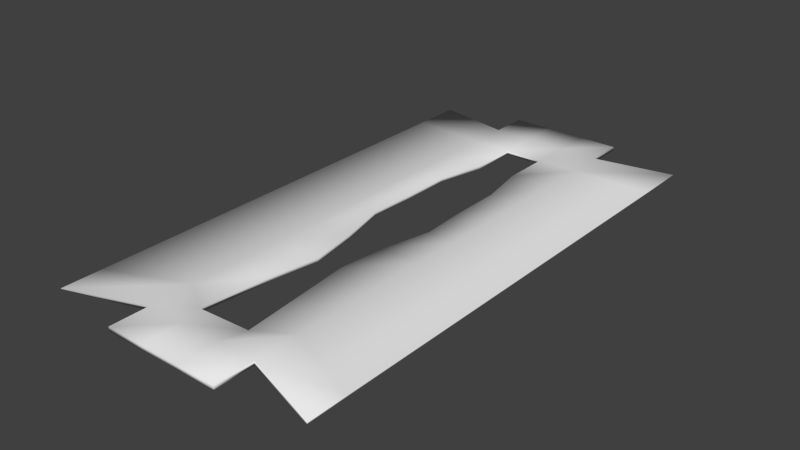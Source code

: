 # Source: Blade.blend  (saved by Blender 2.73.0; exported with 4.5.12 LTS)
import bpy
from mathutils import Matrix  # noqa: F401  (used for matrix-valued properties, if any)

bpy.ops.wm.read_factory_settings(use_empty=True)
scene = bpy.context.scene
scene.name = 'Scene'

# ---- collections
col_collection_1 = bpy.data.collections.new('Collection 1'); scene.collection.children.link(col_collection_1)

# ---- materials (node trees are filled in below, after node groups)
mat_material = bpy.data.materials.new('Material')
mat_material.alpha_threshold = 0.0
mat_material.use_transparent_shadow = False
mat_material.roughness = 0.5
mat_material.line_color = (0.0, 0.0, 0.0, 1.0)

# ---- material node trees

# ---- world
world_world = bpy.data.worlds.new('World'); scene.world = world_world
world_world.color = (0.05088, 0.05088, 0.05088)
world_world.use_sun_shadow = False
world_world.sun_shadow_jitter_overblur = 0.0
world_world.cycles.sampling_method = 'MANUAL'
world_world.cycles.sample_map_resolution = 256

# ---- meshes
me_cube = bpy.data.meshes.new('Cube')
me_cube.from_pydata([(0.07697, 0.1441, -0.0003245), (0.07697, -0.1441, -0.0003245), (-0.07697, -0.1441, -0.0003245), (-0.07697, 0.1441, -0.0003245), (0.07697, 0.1441, 0.0003245), (0.07697, -0.1441, 0.0003245), (-0.07697, -0.1441, 0.0003245), (-0.07697, 0.1441, 0.0003245), (0.03302, 0.1342, -0.001166), (-0.03302, 0.1342, -0.001166), (0.03302, -0.1291, -0.001166), (-0.03302, -0.1291, -0.001166), (0.03302, 0.1342, 0.001166), (-0.03302, 0.1342, 0.001166), (0.03302, -0.1291, 0.001166), (-0.03302, -0.1291, 0.001166), (0.03302, 0.1556, -0.001166), (-0.03302, 0.1556, -0.001166), (0.03302, 0.1556, 0.001166), (-0.03302, 0.1556, 0.001166), (0.03302, -0.151, -0.001166), (-0.03302, -0.151, -0.001166), (0.03302, -0.151, 0.001166), (-0.03302, -0.151, 0.001166), (0.01101, 0.1342, -0.001166), (-0.01101, 0.1342, -0.001166), (0.01101, -0.1291, -0.001166), (-0.01101, -0.1291, -0.001166), (0.01101, 0.1342, 0.001166), (-0.01101, 0.1342, 0.001166), (0.01101, -0.1291, 0.001166), (-0.01101, -0.1291, 0.001166), (0.01101, 0.1556, -0.001166), (-0.01101, 0.1556, -0.001166), (0.01101, 0.1556, 0.001166), (-0.01101, 0.1556, 0.001166), (0.01101, -0.151, -0.001166), (-0.01101, -0.151, -0.001166), (0.01101, -0.151, 0.001166), (-0.01101, -0.151, 0.001166), (0.07697, 0.1159, -0.0003245), (0.07697, -0.1209, -0.0003245), (-0.07697, -0.1209, -0.0003245), (-0.07697, 0.1159, -0.0003245), (0.07697, 0.1159, 0.0003245), (0.07697, -0.1209, 0.0003245), (-0.07697, -0.1209, 0.0003245), (-0.07697, 0.1159, 0.0003245), (0.03302, 0.112, 0.001166), (0.03302, -0.1044, 0.001166), (-0.03302, 0.112, 0.001166), (-0.03302, -0.1044, 0.001166), (0.03302, -0.1044, -0.001166), (0.03302, 0.112, -0.001166), (-0.03302, -0.1044, -0.001166), (-0.03302, 0.112, -0.001166), (0.01473, -0.1151, -0.001166), (0.01101, 0.112, -0.001166), (-0.01461, -0.1163, -0.001166), (-0.01101, 0.112, -0.001166), (0.01101, 0.112, 0.001166), (0.01473, -0.1151, 0.001166), (-0.01101, 0.112, 0.001166), (-0.01461, -0.1163, 0.001166), (0.07697, 0.08631, -0.0003245), (0.07697, 0.05672, -0.0003245), (0.07697, 0.02712, -0.0003245), (0.07697, -0.002479, -0.0003245), (0.07697, -0.03208, -0.0003245), (0.07697, -0.06167, -0.0003245), (0.07697, -0.09127, -0.0003245), (0.07697, 0.08631, 0.0003245), (0.07697, 0.05672, 0.0003245), (0.07697, 0.02712, 0.0003245), (0.07697, -0.002479, 0.0003245), (0.07697, -0.03208, 0.0003245), (0.07697, -0.06167, 0.0003245), (0.07697, -0.09127, 0.0003245), (0.03302, 0.08493, 0.001166), (0.03302, 0.05788, 0.001166), (0.03302, 0.03083, 0.001166), (0.03302, 0.003777, 0.001166), (0.03302, -0.02327, 0.001166), (0.03302, -0.05032, 0.001166), (0.03302, -0.07737, 0.001166), (0.03302, -0.07737, -0.001166), (0.03302, -0.05032, -0.001166), (0.03302, -0.02327, -0.001166), (0.03302, 0.003777, -0.001166), (0.03302, 0.03083, -0.001166), (0.03302, 0.05788, -0.001166), (0.03302, 0.08493, -0.001166), (0.01101, -0.07737, -0.001166), (0.00825, -0.05032, -0.001166), (0.01101, -0.02327, -0.001166), (0.01734, 0.003777, -0.001166), (0.01604, 0.03083, -0.001166), (0.01604, 0.05788, -0.001166), (0.01101, 0.08493, -0.001166), (0.01101, 0.08493, 0.001166), (0.01604, 0.05788, 0.001166), (0.01604, 0.03083, 0.001166), (0.01734, 0.003777, 0.001166), (0.01101, -0.02327, 0.001166), (0.00825, -0.05032, 0.001166), (0.01101, -0.07737, 0.001166), (-0.07697, -0.09127, -0.0003245), (-0.07697, -0.06167, -0.0003245), (-0.07697, -0.03208, -0.0003245), (-0.07697, -0.002479, -0.0003245), (-0.07697, 0.02712, -0.0003245), (-0.07697, 0.05672, -0.0003245), (-0.07697, 0.08631, -0.0003245), (-0.07697, -0.09127, 0.0003245), (-0.07697, -0.06167, 0.0003245), (-0.07697, -0.03208, 0.0003245), (-0.07697, -0.002479, 0.0003245), (-0.07697, 0.02712, 0.0003245), (-0.07697, 0.05672, 0.0003245), (-0.07697, 0.08631, 0.0003245), (-0.03302, 0.08493, 0.001166), (-0.03302, 0.05788, 0.001166), (-0.03302, 0.03083, 0.001166), (-0.03302, 0.003777, 0.001166), (-0.03302, -0.02327, 0.001166), (-0.03302, -0.05032, 0.001166), (-0.03302, -0.07737, 0.001166), (-0.03302, -0.07737, -0.001166), (-0.03302, -0.05032, -0.001166), (-0.03302, -0.02327, -0.001166), (-0.03302, 0.003777, -0.001166), (-0.03302, 0.03083, -0.001166), (-0.03302, 0.05788, -0.001166), (-0.03302, 0.08493, -0.001166), (-0.01101, -0.07737, -0.001166), (-0.006572, -0.05032, -0.001166), (-0.01101, -0.02327, -0.001166), (-0.01774, 0.003777, -0.001166), (-0.01694, 0.03083, -0.001166), (-0.01694, 0.05788, -0.001166), (-0.01101, 0.08493, -0.001166), (-0.01101, 0.08493, 0.001166), (-0.01694, 0.05788, 0.001166), (-0.01694, 0.03083, 0.001166), (-0.01774, 0.003777, 0.001166), (-0.01101, -0.02327, 0.001166), (-0.006572, -0.05032, 0.001166), (-0.01101, -0.07737, 0.001166)], [], [(54, 11, 2, 42), (51, 46, 6, 15), (41, 45, 5, 1), (11, 15, 6, 2), (43, 47, 7, 3), (13, 9, 3, 7), (4, 0, 8, 12), (9, 13, 19, 17), (1, 5, 14, 10), (15, 11, 21, 23), (45, 49, 14, 5), (63, 51, 15, 31), (41, 1, 10, 52), (58, 27, 11, 54), (35, 33, 17, 19), (12, 8, 16, 18), (28, 12, 18, 34), (25, 9, 17, 33), (37, 39, 23, 21), (10, 14, 22, 20), (31, 15, 23, 39), (26, 10, 20, 36), (11, 27, 37, 21), (27, 26, 36, 37), (14, 30, 38, 22), (30, 31, 39, 38), (20, 22, 38, 36), (36, 38, 39, 37), (8, 24, 32, 16), (24, 25, 33, 32), (13, 29, 35, 19), (29, 28, 34, 35), (18, 16, 32, 34), (34, 32, 33, 35), (52, 10, 26, 56), (56, 26, 27, 58), (49, 61, 30, 14), (61, 63, 31, 30), (28, 29, 62, 60), (64, 71, 72, 65), (12, 28, 60, 48), (84, 105, 61, 49), (24, 57, 59, 25), (40, 44, 71, 64), (8, 53, 57, 24), (85, 52, 56, 92), (25, 59, 55, 9), (134, 58, 54, 127), (0, 40, 53, 8), (70, 41, 52, 85), (29, 13, 50, 62), (147, 126, 51, 63), (4, 12, 48, 44), (77, 84, 49, 45), (2, 6, 46, 42), (112, 119, 47, 43), (0, 4, 44, 40), (70, 77, 45, 41), (13, 7, 47, 50), (126, 113, 46, 51), (9, 55, 43, 3), (127, 54, 42, 106), (65, 72, 73, 66), (66, 73, 74, 67), (67, 74, 75, 68), (68, 75, 76, 69), (69, 76, 77, 70), (44, 48, 78, 71), (71, 78, 79, 72), (72, 79, 80, 73), (73, 80, 81, 74), (74, 81, 82, 75), (75, 82, 83, 76), (76, 83, 84, 77), (40, 64, 91, 53), (64, 65, 90, 91), (65, 66, 89, 90), (66, 67, 88, 89), (67, 68, 87, 88), (68, 69, 86, 87), (69, 70, 85, 86), (53, 91, 98, 57), (91, 90, 97, 98), (90, 89, 96, 97), (89, 88, 95, 96), (88, 87, 94, 95), (87, 86, 93, 94), (86, 85, 92, 93), (48, 60, 99, 78), (78, 99, 100, 79), (79, 100, 101, 80), (80, 101, 102, 81), (81, 102, 103, 82), (82, 103, 104, 83), (83, 104, 105, 84), (55, 133, 112, 43), (133, 132, 111, 112), (132, 131, 110, 111), (131, 130, 109, 110), (130, 129, 108, 109), (129, 128, 107, 108), (128, 127, 106, 107), (50, 47, 119, 120), (120, 119, 118, 121), (121, 118, 117, 122), (122, 117, 116, 123), (123, 116, 115, 124), (124, 115, 114, 125), (125, 114, 113, 126), (42, 46, 113, 106), (106, 113, 114, 107), (107, 114, 115, 108), (108, 115, 116, 109), (109, 116, 117, 110), (110, 117, 118, 111), (111, 118, 119, 112), (62, 50, 120, 141), (141, 120, 121, 142), (142, 121, 122, 143), (143, 122, 123, 144), (144, 123, 124, 145), (145, 124, 125, 146), (146, 125, 126, 147), (59, 140, 133, 55), (140, 139, 132, 133), (139, 138, 131, 132), (138, 137, 130, 131), (137, 136, 129, 130), (136, 135, 128, 129), (135, 134, 127, 128), (62, 59, 57, 60), (63, 61, 56, 58), (105, 92, 56, 61), (92, 105, 104, 93), (93, 104, 103, 94), (94, 103, 102, 95), (95, 102, 101, 96), (96, 101, 100, 97), (97, 100, 99, 98), (98, 99, 60, 57), (140, 59, 62, 141), (139, 140, 141, 142), (138, 139, 142, 143), (137, 138, 143, 144), (136, 137, 144, 145), (135, 136, 145, 146), (134, 135, 146, 147), (147, 63, 58, 134)])
me_cube.polygons.foreach_set('use_smooth', [True] * 148)
_uv = me_cube.uv_layers.new(name='UVMap')
_uv.uv.foreach_set('vector', [0.6253, 0.1476, 0.6253, 0.06941, 0.7294, 0.02208, 0.7294, 0.09554, 0.2606, 0.8236, 0.3647, 0.8757, 0.3647, 0.9492, 0.2606, 0.9018, 0.742, 0.8391, 0.7435, 0.8391, 0.7435, 0.9125, 0.742, 0.9125, 0.749, 0.4178, 0.7435, 0.4178, 0.7455, 0.2786, 0.747, 0.2786, 0.7404, 0.8234, 0.742, 0.8234, 0.742, 0.9125, 0.7404, 0.9125, 0.749, 0.5568, 0.7435, 0.5568, 0.7455, 0.4178, 0.747, 0.4178, 0.7455, 0.0, 0.747, 1.416e-07, 0.749, 0.1394, 0.7435, 0.1394, 0.7349, 0.9321, 0.7404, 0.9321, 0.7404, 1.0, 0.7349, 1.0, 0.7455, 0.1394, 0.747, 0.1394, 0.749, 0.2786, 0.7435, 0.2786, 0.749, 0.8583, 0.7435, 0.8583, 0.7435, 0.7889, 0.749, 0.7889, 3.53e-08, 0.8757, 0.1041, 0.8236, 0.1041, 0.9018, 1.059e-07, 0.9492, 0.2169, 0.8612, 0.2606, 0.8236, 0.2606, 0.9018, 0.2084, 0.9018, 0.3647, 0.09554, 0.3647, 0.02208, 0.4688, 0.06941, 0.4688, 0.1476, 0.5816, 0.1101, 0.5731, 0.06941, 0.6253, 0.06941, 0.6253, 0.1476, 0.7349, 0.8624, 0.7404, 0.8624, 0.7404, 0.9321, 0.7349, 0.9321, 0.7404, 0.9321, 0.746, 0.9321, 0.746, 1.0, 0.7404, 1.0, 0.1563, 0.06788, 0.1041, 0.06788, 0.1041, 9.439e-08, 0.1563, 4.719e-08, 0.5731, 0.9034, 0.6253, 0.9034, 0.6253, 0.9713, 0.5731, 0.9713, 0.7349, 0.7927, 0.7294, 0.7927, 0.7294, 0.723, 0.7349, 0.723, 0.749, 0.7889, 0.7435, 0.7889, 0.7435, 0.7195, 0.749, 0.7195, 0.2084, 0.9018, 0.2606, 0.9018, 0.2606, 0.9713, 0.2084, 0.9713, 0.521, 0.06941, 0.4688, 0.06941, 0.4688, 4.719e-08, 0.521, 0.0, 0.6253, 0.06941, 0.5731, 0.06941, 0.5731, 0.0, 0.6253, 0.0, 0.5731, 0.06941, 0.521, 0.06941, 0.521, 0.0, 0.5731, 0.0, 0.1041, 0.9018, 0.1563, 0.9018, 0.1563, 0.9713, 0.1041, 0.9713, 0.1563, 0.9018, 0.2084, 0.9018, 0.2084, 0.9713, 0.1563, 0.9713, 0.7349, 0.9321, 0.7294, 0.9321, 0.7294, 0.8624, 0.7349, 0.8624, 0.7349, 0.8624, 0.7294, 0.8624, 0.7294, 0.7927, 0.7349, 0.7927, 0.4688, 0.9034, 0.521, 0.9034, 0.521, 0.9713, 0.4688, 0.9713, 0.521, 0.9034, 0.5731, 0.9034, 0.5731, 0.9713, 0.521, 0.9713, 0.2606, 0.06788, 0.2084, 0.06788, 0.2084, 0.0, 0.2606, 0.0, 0.2084, 0.06788, 0.1563, 0.06788, 0.1563, 4.719e-08, 0.2084, 0.0, 0.7349, 0.723, 0.7404, 0.723, 0.7404, 0.7927, 0.7349, 0.7927, 0.7349, 0.7927, 0.7404, 0.7927, 0.7404, 0.8624, 0.7349, 0.8624, 0.4688, 0.1476, 0.4688, 0.06941, 0.521, 0.06941, 0.5121, 0.1139, 0.5121, 0.1139, 0.521, 0.06941, 0.5731, 0.06941, 0.5816, 0.1101, 0.1041, 0.8236, 0.1474, 0.8573, 0.1563, 0.9018, 0.1041, 0.9018, 0.1474, 0.8573, 0.2169, 0.8612, 0.2084, 0.9018, 0.1563, 0.9018, 0.1563, 0.06788, 0.2084, 0.06788, 0.2084, 0.1383, 0.1563, 0.1383, 0.742, 0.1829, 0.7435, 0.1829, 0.7435, 0.2766, 0.742, 0.2766, 0.1041, 0.06788, 0.1563, 0.06788, 0.1563, 0.1383, 0.1041, 0.1383, 0.1041, 0.7379, 0.1563, 0.7379, 0.1474, 0.8573, 0.1041, 0.8236, 0.521, 0.9034, 0.521, 0.833, 0.5731, 0.833, 0.5731, 0.9034, 0.742, 0.08916, 0.7435, 0.08916, 0.7435, 0.1829, 0.742, 0.1829, 0.4688, 0.9034, 0.4688, 0.833, 0.521, 0.833, 0.521, 0.9034, 0.4688, 0.2333, 0.4688, 0.1476, 0.5121, 0.1139, 0.521, 0.2333, 0.5731, 0.9034, 0.5731, 0.833, 0.6253, 0.833, 0.6253, 0.9034, 0.5731, 0.2333, 0.5816, 0.1101, 0.6253, 0.1476, 0.6253, 0.2333, 0.3647, 0.9346, 0.3647, 0.8455, 0.4688, 0.833, 0.4688, 0.9034, 0.3647, 0.1893, 0.3647, 0.09554, 0.4688, 0.1476, 0.4688, 0.2333, 0.2084, 0.06788, 0.2606, 0.06788, 0.2606, 0.1383, 0.2084, 0.1383, 0.2084, 0.7379, 0.2606, 0.7379, 0.2606, 0.8236, 0.2169, 0.8612, 0.0, 0.03663, 0.1041, 0.06788, 0.1041, 0.1383, 5.295e-08, 0.1258, 3.53e-08, 0.782, 0.1041, 0.7379, 0.1041, 0.8236, 3.53e-08, 0.8757, 0.7404, 0.0, 0.742, 9.439e-08, 0.742, 0.07345, 0.7404, 0.07345, 0.7404, 0.7296, 0.742, 0.7296, 0.742, 0.8234, 0.7404, 0.8234, 0.742, 0.0, 0.7435, 2.36e-07, 0.7435, 0.08916, 0.742, 0.08916, 0.742, 0.7453, 0.7435, 0.7453, 0.7435, 0.8391, 0.742, 0.8391, 0.2606, 0.06788, 0.3647, 0.03663, 0.3647, 0.1258, 0.2606, 0.1383, 0.2606, 0.7379, 0.3647, 0.782, 0.3647, 0.8757, 0.2606, 0.8236, 0.6253, 0.9034, 0.6253, 0.833, 0.7294, 0.8455, 0.7294, 0.9346, 0.6253, 0.2333, 0.6253, 0.1476, 0.7294, 0.09554, 0.7294, 0.1893, 0.742, 0.2766, 0.7435, 0.2766, 0.7435, 0.3704, 0.742, 0.3704, 0.742, 0.3704, 0.7435, 0.3704, 0.7435, 0.4641, 0.742, 0.4641, 0.742, 0.4641, 0.7435, 0.4641, 0.7435, 0.5579, 0.742, 0.5579, 0.742, 0.5579, 0.7435, 0.5579, 0.7435, 0.6516, 0.742, 0.6516, 0.742, 0.6516, 0.7435, 0.6516, 0.7435, 0.7453, 0.742, 0.7453, 5.295e-08, 0.1258, 0.1041, 0.1383, 0.1041, 0.2239, 5.295e-08, 0.2195, 5.295e-08, 0.2195, 0.1041, 0.2239, 0.1041, 0.3096, 3.53e-08, 0.3133, 3.53e-08, 0.3133, 0.1041, 0.3096, 0.1041, 0.3953, 5.295e-08, 0.407, 5.295e-08, 0.407, 0.1041, 0.3953, 0.1041, 0.4809, 5.295e-08, 0.5008, 5.295e-08, 0.5008, 0.1041, 0.4809, 0.1041, 0.5666, 3.53e-08, 0.5945, 3.53e-08, 0.5945, 0.1041, 0.5666, 0.1041, 0.6523, 5.295e-08, 0.6882, 5.295e-08, 0.6882, 0.1041, 0.6523, 0.1041, 0.7379, 3.53e-08, 0.782, 0.3647, 0.8455, 0.3647, 0.7517, 0.4688, 0.7473, 0.4688, 0.833, 0.3647, 0.7517, 0.3647, 0.658, 0.4688, 0.6617, 0.4688, 0.7473, 0.3647, 0.658, 0.3647, 0.5642, 0.4688, 0.576, 0.4688, 0.6617, 0.3647, 0.5642, 0.3647, 0.4705, 0.4688, 0.4903, 0.4688, 0.576, 0.3647, 0.4705, 0.3647, 0.3768, 0.4688, 0.4046, 0.4688, 0.4903, 0.3647, 0.3768, 0.3647, 0.283, 0.4688, 0.319, 0.4688, 0.4046, 0.3647, 0.283, 0.3647, 0.1893, 0.4688, 0.2333, 0.4688, 0.319, 0.4688, 0.833, 0.4688, 0.7473, 0.521, 0.7473, 0.521, 0.833, 0.4688, 0.7473, 0.4688, 0.6617, 0.509, 0.6617, 0.521, 0.7473, 0.4688, 0.6617, 0.4688, 0.576, 0.509, 0.576, 0.509, 0.6617, 0.4688, 0.576, 0.4688, 0.4903, 0.506, 0.4903, 0.509, 0.576, 0.4688, 0.4903, 0.4688, 0.4046, 0.521, 0.4046, 0.506, 0.4903, 0.4688, 0.4046, 0.4688, 0.319, 0.5275, 0.319, 0.521, 0.4046, 0.4688, 0.319, 0.4688, 0.2333, 0.521, 0.2333, 0.5275, 0.319, 0.1041, 0.1383, 0.1563, 0.1383, 0.1563, 0.2239, 0.1041, 0.2239, 0.1041, 0.2239, 0.1563, 0.2239, 0.1444, 0.3096, 0.1041, 0.3096, 0.1041, 0.3096, 0.1444, 0.3096, 0.1444, 0.3953, 0.1041, 0.3953, 0.1041, 0.3953, 0.1444, 0.3953, 0.1413, 0.4809, 0.1041, 0.4809, 0.1041, 0.4809, 0.1413, 0.4809, 0.1563, 0.5666, 0.1041, 0.5666, 0.1041, 0.5666, 0.1563, 0.5666, 0.1628, 0.6523, 0.1041, 0.6523, 0.1041, 0.6523, 0.1628, 0.6523, 0.1563, 0.7379, 0.1041, 0.7379, 0.6253, 0.833, 0.6253, 0.7473, 0.7294, 0.7517, 0.7294, 0.8455, 0.6253, 0.7473, 0.6253, 0.6617, 0.7294, 0.658, 0.7294, 0.7517, 0.6253, 0.6617, 0.6253, 0.576, 0.7294, 0.5642, 0.7294, 0.658, 0.6253, 0.576, 0.6253, 0.4903, 0.7294, 0.4705, 0.7294, 0.5642, 0.6253, 0.4903, 0.6253, 0.4046, 0.7294, 0.3768, 0.7294, 0.4705, 0.6253, 0.4046, 0.6253, 0.319, 0.7294, 0.283, 0.7294, 0.3768, 0.6253, 0.319, 0.6253, 0.2333, 0.7294, 0.1893, 0.7294, 0.283, 0.2606, 0.1383, 0.3647, 0.1258, 0.3647, 0.2195, 0.2606, 0.2239, 0.2606, 0.2239, 0.3647, 0.2195, 0.3647, 0.3133, 0.2606, 0.3096, 0.2606, 0.3096, 0.3647, 0.3133, 0.3647, 0.407, 0.2606, 0.3953, 0.2606, 0.3953, 0.3647, 0.407, 0.3647, 0.5008, 0.2606, 0.4809, 0.2606, 0.4809, 0.3647, 0.5008, 0.3647, 0.5945, 0.2606, 0.5666, 0.2606, 0.5666, 0.3647, 0.5945, 0.3647, 0.6882, 0.2606, 0.6523, 0.2606, 0.6523, 0.3647, 0.6882, 0.3647, 0.782, 0.2606, 0.7379, 0.7404, 0.07345, 0.742, 0.07345, 0.742, 0.1672, 0.7404, 0.1672, 0.7404, 0.1672, 0.742, 0.1672, 0.742, 0.2609, 0.7404, 0.2609, 0.7404, 0.2609, 0.742, 0.2609, 0.742, 0.3547, 0.7404, 0.3547, 0.7404, 0.3547, 0.742, 0.3547, 0.742, 0.4484, 0.7404, 0.4484, 0.7404, 0.4484, 0.742, 0.4484, 0.742, 0.5422, 0.7404, 0.5422, 0.7404, 0.5422, 0.742, 0.5422, 0.742, 0.6359, 0.7404, 0.6359, 0.7404, 0.6359, 0.742, 0.6359, 0.742, 0.7296, 0.7404, 0.7296, 0.2084, 0.1383, 0.2606, 0.1383, 0.2606, 0.2239, 0.2084, 0.2239, 0.2084, 0.2239, 0.2606, 0.2239, 0.2606, 0.3096, 0.2225, 0.3096, 0.2225, 0.3096, 0.2606, 0.3096, 0.2606, 0.3953, 0.2225, 0.3953, 0.2225, 0.3953, 0.2606, 0.3953, 0.2606, 0.4809, 0.2244, 0.4809, 0.2244, 0.4809, 0.2606, 0.4809, 0.2606, 0.5666, 0.2084, 0.5666, 0.2084, 0.5666, 0.2606, 0.5666, 0.2606, 0.6523, 0.1979, 0.6523, 0.1979, 0.6523, 0.2606, 0.6523, 0.2606, 0.7379, 0.2084, 0.7379, 0.5731, 0.833, 0.5731, 0.7473, 0.6253, 0.7473, 0.6253, 0.833, 0.5731, 0.7473, 0.5872, 0.6617, 0.6253, 0.6617, 0.6253, 0.7473, 0.5872, 0.6617, 0.5872, 0.576, 0.6253, 0.576, 0.6253, 0.6617, 0.5872, 0.576, 0.5891, 0.4903, 0.6253, 0.4903, 0.6253, 0.576, 0.5891, 0.4903, 0.5731, 0.4046, 0.6253, 0.4046, 0.6253, 0.4903, 0.5731, 0.4046, 0.5626, 0.319, 0.6253, 0.319, 0.6253, 0.4046, 0.5626, 0.319, 0.5731, 0.2333, 0.6253, 0.2333, 0.6253, 0.319, 0.7435, 0.6497, 0.749, 0.6497, 0.749, 0.7195, 0.7435, 0.7195, 0.749, 0.5568, 0.749, 0.6497, 0.7435, 0.6497, 0.7435, 0.5568, 0.7404, 0.1195, 0.7349, 0.1195, 0.7349, 3.068e-07, 0.7404, 0.0, 0.7349, 0.1195, 0.7404, 0.1195, 0.7404, 0.2052, 0.7349, 0.2052, 0.7349, 0.2052, 0.7404, 0.2052, 0.7404, 0.2908, 0.7349, 0.2908, 0.7349, 0.2908, 0.7404, 0.2908, 0.7404, 0.3764, 0.7349, 0.3764, 0.7349, 0.3764, 0.7404, 0.3764, 0.7404, 0.462, 0.7349, 0.462, 0.7349, 0.462, 0.7404, 0.462, 0.7404, 0.5477, 0.7349, 0.5477, 0.7349, 0.5477, 0.7404, 0.5477, 0.7404, 0.6335, 0.7349, 0.6335, 0.7349, 0.6335, 0.7404, 0.6335, 0.7404, 0.7191, 0.7349, 0.7191, 0.7294, 0.08567, 0.7294, 0.0, 0.7349, 3.776e-07, 0.7349, 0.08567, 0.7294, 0.1714, 0.7294, 0.08567, 0.7349, 0.08567, 0.7349, 0.1714, 0.7294, 0.2571, 0.7294, 0.1714, 0.7349, 0.1714, 0.7349, 0.2571, 0.7294, 0.3428, 0.7294, 0.2571, 0.7349, 0.2571, 0.7349, 0.3428, 0.7294, 0.4283, 0.7294, 0.3428, 0.7349, 0.3428, 0.7349, 0.4283, 0.7294, 0.5139, 0.7294, 0.4283, 0.7349, 0.4283, 0.7349, 0.5139, 0.7294, 0.5997, 0.7294, 0.5139, 0.7349, 0.5139, 0.7349, 0.5997, 0.7349, 0.5997, 0.7349, 0.723, 0.7294, 0.723, 0.7294, 0.5997])
me_cube.materials.append(mat_material)
me_cube.use_remesh_preserve_volume = False
me_cube.use_remesh_preserve_attributes = False
me_cube.use_mirror_vertex_groups = False
me_cube.update()

# ---- objects
ob_blade = bpy.data.objects.new('blade', me_cube)

# ---- transforms, parenting, visibility, modifiers, constraints
ob_blade.location = (0.0, 0.0, 0.005369)
ob_blade.lock_rotations_4d = False
ob_blade.empty_display_type = 'ARROWS'
ob_blade.lineart.crease_threshold = 0.0

# ---- collection membership
col_collection_1.objects.link(ob_blade)

# ---- scene / render settings (as saved in the file)
scene.frame_start = 1; scene.frame_end = 250; scene.frame_set(1)
scene.render.engine = 'BLENDER_EEVEE_NEXT'
scene.render.resolution_percentage = 50
scene.render.dither_intensity = 0.0
scene.cycles.use_denoising = False
scene.cycles.samples = 10
scene.cycles.sampling_pattern = 'TABULATED_SOBOL'
scene.cycles.light_sampling_threshold = 0.0
scene.cycles.use_adaptive_sampling = False
scene.cycles.use_light_tree = False
scene.cycles.blur_glossy = 0.0
scene.cycles.pixel_filter_type = 'GAUSSIAN'
scene.cycles.sample_clamp_indirect = 0.0
scene.view_settings.view_transform = 'Standard'
bpy.context.view_layer.update()

# ---- added for rendering (the .blend has no active camera and no usable light): camera, sun
cam_auto = bpy.data.cameras.new('AutoCamera')
cam_auto.lens = 50.0
cam_auto.sensor_width = 36.0
cam_auto.clip_end = 1000.0
ob_auto_camera = bpy.data.objects.new('AutoCamera', cam_auto)
scene.collection.objects.link(ob_auto_camera)
ob_auto_camera.location = (0.317483, -0.378683, 0.259355)
ob_auto_camera.rotation_euler = (1.09748, -7.21219e-08, 0.694738)
scene.camera = ob_auto_camera
light_auto_sun = bpy.data.lights.new('AutoSun', 'SUN')
light_auto_sun.energy = 3.0
light_auto_sun.angle = 0.0523599
ob_auto_sun = bpy.data.objects.new('AutoSun', light_auto_sun)
scene.collection.objects.link(ob_auto_sun)
ob_auto_sun.rotation_euler = (0.872665, 0.174533, 0.523599)
bpy.context.view_layer.update()
